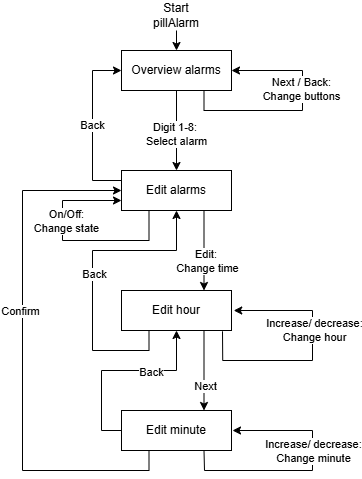

The diagram above was exported from draw.io. Its source (the exported page's mxGraphModel, read from the mxfile embedded in the PNG):
<mxGraphModel dx="1034" dy="564" grid="1" gridSize="10" guides="1" tooltips="1" connect="1" arrows="1" fold="1" page="1" pageScale="1" pageWidth="827" pageHeight="1169" math="0" shadow="0">
  <root>
    <mxCell id="0" />
    <mxCell id="1" parent="0" />
    <mxCell id="NzMYWfpzbzEuoOxQzUoW-7" edge="1" parent="1" source="NzMYWfpzbzEuoOxQzUoW-1" style="edgeStyle=orthogonalEdgeStyle;rounded=0;orthogonalLoop=1;jettySize=auto;html=1;exitX=0.5;exitY=1;exitDx=0;exitDy=0;entryX=0.5;entryY=0;entryDx=0;entryDy=0;" target="NzMYWfpzbzEuoOxQzUoW-2">
      <mxGeometry relative="1" as="geometry" />
    </mxCell>
    <mxCell id="NzMYWfpzbzEuoOxQzUoW-15" connectable="0" parent="NzMYWfpzbzEuoOxQzUoW-7" style="edgeLabel;html=1;align=center;verticalAlign=middle;resizable=0;points=[];" value="Digit 1-8:&amp;nbsp;&lt;div&gt;Select alarm&lt;/div&gt;" vertex="1">
      <mxGeometry relative="1" x="0.0647" y="-1" as="geometry">
        <mxPoint as="offset" />
      </mxGeometry>
    </mxCell>
    <mxCell id="NzMYWfpzbzEuoOxQzUoW-9" edge="1" parent="1" source="NzMYWfpzbzEuoOxQzUoW-1" style="edgeStyle=orthogonalEdgeStyle;rounded=0;orthogonalLoop=1;jettySize=auto;html=1;exitX=0.75;exitY=1;exitDx=0;exitDy=0;entryX=1;entryY=0.5;entryDx=0;entryDy=0;" target="NzMYWfpzbzEuoOxQzUoW-1">
      <mxGeometry relative="1" as="geometry">
        <Array as="points">
          <mxPoint x="441" y="140" />
          <mxPoint x="540" y="140" />
          <mxPoint x="540" y="100" />
        </Array>
        <mxPoint x="480" y="100" as="targetPoint" />
      </mxGeometry>
    </mxCell>
    <mxCell id="NzMYWfpzbzEuoOxQzUoW-16" connectable="0" parent="NzMYWfpzbzEuoOxQzUoW-9" style="edgeLabel;html=1;align=center;verticalAlign=middle;resizable=0;points=[];" value="Next / Back:&lt;div&gt;Change buttons&lt;/div&gt;" vertex="1">
      <mxGeometry relative="1" x="0.2192" y="2" as="geometry">
        <mxPoint as="offset" />
      </mxGeometry>
    </mxCell>
    <mxCell id="NzMYWfpzbzEuoOxQzUoW-1" parent="1" style="rounded=0;whiteSpace=wrap;html=1;" value="Overview alarms" vertex="1">
      <mxGeometry height="40" width="110" x="359" y="80" as="geometry" />
    </mxCell>
    <mxCell id="NzMYWfpzbzEuoOxQzUoW-11" edge="1" parent="1" source="NzMYWfpzbzEuoOxQzUoW-2" style="edgeStyle=orthogonalEdgeStyle;rounded=0;orthogonalLoop=1;jettySize=auto;html=1;exitX=0;exitY=0.25;exitDx=0;exitDy=0;entryX=0;entryY=0.5;entryDx=0;entryDy=0;" target="NzMYWfpzbzEuoOxQzUoW-1" value="Back">
      <mxGeometry relative="1" as="geometry">
        <Array as="points">
          <mxPoint x="330" y="210" />
          <mxPoint x="330" y="100" />
        </Array>
      </mxGeometry>
    </mxCell>
    <mxCell id="NzMYWfpzbzEuoOxQzUoW-18" edge="1" parent="1" source="NzMYWfpzbzEuoOxQzUoW-2" style="edgeStyle=orthogonalEdgeStyle;rounded=0;orthogonalLoop=1;jettySize=auto;html=1;entryX=0.75;entryY=0;entryDx=0;entryDy=0;exitX=0.75;exitY=1;exitDx=0;exitDy=0;" target="NzMYWfpzbzEuoOxQzUoW-3">
      <mxGeometry relative="1" as="geometry">
        <mxPoint x="414" y="240" as="sourcePoint" />
      </mxGeometry>
    </mxCell>
    <mxCell id="NzMYWfpzbzEuoOxQzUoW-19" connectable="0" parent="NzMYWfpzbzEuoOxQzUoW-18" style="edgeLabel;html=1;align=center;verticalAlign=middle;resizable=0;points=[];" value="Edit:&amp;nbsp;&lt;div&gt;Change time&lt;/div&gt;" vertex="1">
      <mxGeometry relative="1" x="-0.4526" as="geometry">
        <mxPoint x="3" y="28" as="offset" />
      </mxGeometry>
    </mxCell>
    <mxCell id="NzMYWfpzbzEuoOxQzUoW-22" edge="1" parent="1" source="NzMYWfpzbzEuoOxQzUoW-2" style="edgeStyle=orthogonalEdgeStyle;rounded=0;orthogonalLoop=1;jettySize=auto;html=1;exitX=0.25;exitY=1;exitDx=0;exitDy=0;entryX=0;entryY=0.75;entryDx=0;entryDy=0;" target="NzMYWfpzbzEuoOxQzUoW-2">
      <mxGeometry relative="1" as="geometry">
        <Array as="points">
          <mxPoint x="387" y="270" />
          <mxPoint x="300" y="270" />
          <mxPoint x="300" y="230" />
        </Array>
        <mxPoint x="340" y="230" as="targetPoint" />
      </mxGeometry>
    </mxCell>
    <mxCell id="NzMYWfpzbzEuoOxQzUoW-23" connectable="0" parent="NzMYWfpzbzEuoOxQzUoW-22" style="edgeLabel;html=1;align=center;verticalAlign=middle;resizable=0;points=[];" value="On/Off:&lt;div&gt;Change state&lt;/div&gt;" vertex="1">
      <mxGeometry relative="1" x="0.2929" y="-3" as="geometry">
        <mxPoint y="3" as="offset" />
      </mxGeometry>
    </mxCell>
    <mxCell id="NzMYWfpzbzEuoOxQzUoW-2" parent="1" style="rounded=0;whiteSpace=wrap;html=1;" value="Edit&amp;nbsp;&lt;span style=&quot;background-color: transparent; color: light-dark(rgb(0, 0, 0), rgb(255, 255, 255));&quot;&gt;alarms&lt;/span&gt;" vertex="1">
      <mxGeometry height="40" width="110" x="359" y="200" as="geometry" />
    </mxCell>
    <mxCell id="NzMYWfpzbzEuoOxQzUoW-20" edge="1" parent="1" source="NzMYWfpzbzEuoOxQzUoW-3" style="edgeStyle=orthogonalEdgeStyle;rounded=0;orthogonalLoop=1;jettySize=auto;html=1;exitX=0.25;exitY=1;exitDx=0;exitDy=0;entryX=0.5;entryY=1;entryDx=0;entryDy=0;" target="NzMYWfpzbzEuoOxQzUoW-2">
      <mxGeometry relative="1" as="geometry">
        <Array as="points">
          <mxPoint x="387" y="380" />
          <mxPoint x="330" y="380" />
          <mxPoint x="330" y="280" />
          <mxPoint x="414" y="280" />
        </Array>
        <mxPoint x="340" y="380" as="targetPoint" />
      </mxGeometry>
    </mxCell>
    <mxCell id="NzMYWfpzbzEuoOxQzUoW-21" connectable="0" parent="NzMYWfpzbzEuoOxQzUoW-20" style="edgeLabel;html=1;align=center;verticalAlign=middle;resizable=0;points=[];" value="Back" vertex="1">
      <mxGeometry relative="1" x="0.0202" y="-1" as="geometry">
        <mxPoint as="offset" />
      </mxGeometry>
    </mxCell>
    <mxCell id="NzMYWfpzbzEuoOxQzUoW-28" edge="1" parent="1" source="NzMYWfpzbzEuoOxQzUoW-3" style="edgeStyle=orthogonalEdgeStyle;rounded=0;orthogonalLoop=1;jettySize=auto;html=1;exitX=0.75;exitY=1;exitDx=0;exitDy=0;entryX=0.75;entryY=0;entryDx=0;entryDy=0;" target="NzMYWfpzbzEuoOxQzUoW-4">
      <mxGeometry relative="1" as="geometry" />
    </mxCell>
    <mxCell id="NzMYWfpzbzEuoOxQzUoW-29" connectable="0" parent="NzMYWfpzbzEuoOxQzUoW-28" style="edgeLabel;html=1;align=center;verticalAlign=middle;resizable=0;points=[];" value="Next" vertex="1">
      <mxGeometry relative="1" x="0.37" y="1" as="geometry">
        <mxPoint as="offset" />
      </mxGeometry>
    </mxCell>
    <mxCell id="NzMYWfpzbzEuoOxQzUoW-3" parent="1" style="rounded=0;whiteSpace=wrap;html=1;" value="Edit hour" vertex="1">
      <mxGeometry height="40" width="110" x="359" y="320" as="geometry" />
    </mxCell>
    <mxCell id="NzMYWfpzbzEuoOxQzUoW-26" edge="1" parent="1" source="NzMYWfpzbzEuoOxQzUoW-4" style="edgeStyle=orthogonalEdgeStyle;rounded=0;orthogonalLoop=1;jettySize=auto;html=1;exitX=0.25;exitY=1;exitDx=0;exitDy=0;entryX=0;entryY=0.5;entryDx=0;entryDy=0;" target="NzMYWfpzbzEuoOxQzUoW-2">
      <mxGeometry relative="1" as="geometry">
        <Array as="points">
          <mxPoint x="387" y="500" />
          <mxPoint x="260" y="500" />
          <mxPoint x="260" y="220" />
        </Array>
      </mxGeometry>
    </mxCell>
    <mxCell id="NzMYWfpzbzEuoOxQzUoW-27" connectable="0" parent="NzMYWfpzbzEuoOxQzUoW-26" style="edgeLabel;html=1;align=center;verticalAlign=middle;resizable=0;points=[];" value="Confirm" vertex="1">
      <mxGeometry relative="1" x="0.1635" y="3" as="geometry">
        <mxPoint as="offset" />
      </mxGeometry>
    </mxCell>
    <mxCell id="NzMYWfpzbzEuoOxQzUoW-30" edge="1" parent="1" source="NzMYWfpzbzEuoOxQzUoW-4" style="edgeStyle=orthogonalEdgeStyle;rounded=0;orthogonalLoop=1;jettySize=auto;html=1;exitX=0;exitY=0.5;exitDx=0;exitDy=0;entryX=0.5;entryY=1;entryDx=0;entryDy=0;" target="NzMYWfpzbzEuoOxQzUoW-3">
      <mxGeometry relative="1" as="geometry" />
    </mxCell>
    <mxCell id="NzMYWfpzbzEuoOxQzUoW-31" connectable="0" parent="NzMYWfpzbzEuoOxQzUoW-30" style="edgeLabel;html=1;align=center;verticalAlign=middle;resizable=0;points=[];" value="Back" vertex="1">
      <mxGeometry relative="1" x="0.3202" y="-1" as="geometry">
        <mxPoint as="offset" />
      </mxGeometry>
    </mxCell>
    <mxCell id="NzMYWfpzbzEuoOxQzUoW-4" parent="1" style="rounded=0;whiteSpace=wrap;html=1;" value="Edit minute" vertex="1">
      <mxGeometry height="40" width="110" x="359" y="440" as="geometry" />
    </mxCell>
    <mxCell id="NzMYWfpzbzEuoOxQzUoW-5" edge="1" parent="1" style="endArrow=classic;html=1;rounded=0;entryX=0.5;entryY=0;entryDx=0;entryDy=0;" target="NzMYWfpzbzEuoOxQzUoW-1" value="">
      <mxGeometry height="50" relative="1" width="50" as="geometry">
        <mxPoint x="414" y="60" as="sourcePoint" />
        <mxPoint x="440" y="270" as="targetPoint" />
      </mxGeometry>
    </mxCell>
    <mxCell id="NzMYWfpzbzEuoOxQzUoW-6" parent="1" style="text;html=1;whiteSpace=wrap;strokeColor=none;fillColor=none;align=center;verticalAlign=middle;rounded=0;" value="Start pillAlarm" vertex="1">
      <mxGeometry height="30" width="60" x="384" y="30" as="geometry" />
    </mxCell>
    <mxCell id="NzMYWfpzbzEuoOxQzUoW-24" edge="1" parent="1" style="endArrow=classic;html=1;rounded=0;exitX=0.898;exitY=1.02;exitDx=0;exitDy=0;exitPerimeter=0;entryX=1;entryY=0.5;entryDx=0;entryDy=0;" value="">
      <mxGeometry height="50" relative="1" width="50" as="geometry">
        <Array as="points">
          <mxPoint x="460.22" y="390" />
          <mxPoint x="550" y="390" />
          <mxPoint x="550" y="340" />
        </Array>
        <mxPoint x="460" y="360.79999999999995" as="sourcePoint" />
        <mxPoint x="471.22" y="340" as="targetPoint" />
      </mxGeometry>
    </mxCell>
    <mxCell id="NzMYWfpzbzEuoOxQzUoW-25" connectable="0" parent="NzMYWfpzbzEuoOxQzUoW-24" style="edgeLabel;html=1;align=center;verticalAlign=middle;resizable=0;points=[];" value="Increase/ decrease:&lt;div&gt;Change hour&lt;/div&gt;" vertex="1">
      <mxGeometry relative="1" x="0.2571" y="-1" as="geometry">
        <mxPoint y="7" as="offset" />
      </mxGeometry>
    </mxCell>
    <mxCell id="NzMYWfpzbzEuoOxQzUoW-32" edge="1" parent="1" source="NzMYWfpzbzEuoOxQzUoW-4" style="endArrow=classic;html=1;rounded=0;exitX=0.75;exitY=1;exitDx=0;exitDy=0;" value="">
      <mxGeometry height="50" relative="1" width="50" as="geometry">
        <Array as="points">
          <mxPoint x="442" y="500" />
          <mxPoint x="550" y="500" />
          <mxPoint x="550" y="460" />
        </Array>
        <mxPoint x="400" y="360" as="sourcePoint" />
        <mxPoint x="470" y="460" as="targetPoint" />
      </mxGeometry>
    </mxCell>
    <mxCell id="NzMYWfpzbzEuoOxQzUoW-34" connectable="0" parent="NzMYWfpzbzEuoOxQzUoW-32" style="edgeLabel;html=1;align=center;verticalAlign=middle;resizable=0;points=[];" value="Increase/ decrease:&lt;div&gt;Change minute&lt;/div&gt;" vertex="1">
      <mxGeometry relative="1" x="0.3549" y="-1" as="geometry">
        <mxPoint y="21" as="offset" />
      </mxGeometry>
    </mxCell>
  </root>
</mxGraphModel>